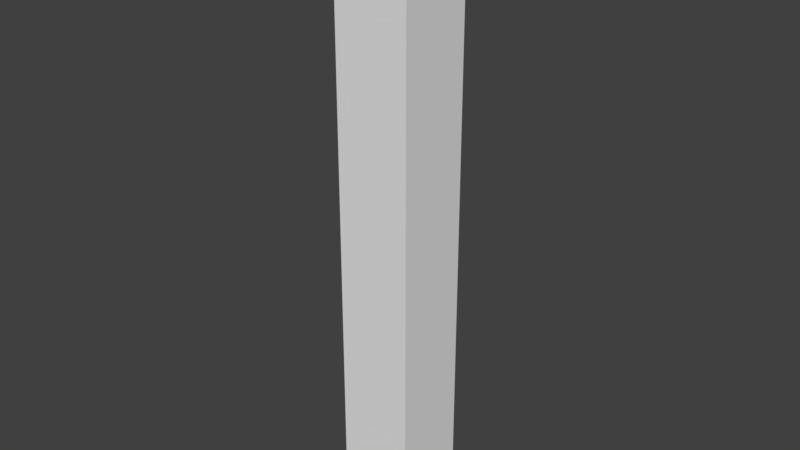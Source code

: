 # Source: wz_prop_compound_wall_4m_a_single.blend  (saved by Blender 2.79.0; exported with 4.5.12 LTS)
import bpy
from mathutils import Matrix  # noqa: F401  (used for matrix-valued properties, if any)

bpy.ops.wm.read_factory_settings(use_empty=True)
scene = bpy.context.scene
scene.name = 'Scene'

# ---- collections
col_collection_1 = bpy.data.collections.new('Collection 1'); scene.collection.children.link(col_collection_1)

# ---- materials (node trees are filled in below, after node groups)
mat_mtl_fence = bpy.data.materials.new('mtl_fence')
mat_mtl_fence.alpha_threshold = 0.0
mat_mtl_fence.use_transparent_shadow = False
mat_mtl_fence.roughness = 0.5

# ---- material node trees

# ---- world
world_world = bpy.data.worlds.new('World'); scene.world = world_world
world_world.color = (0.05088, 0.05088, 0.05088)
world_world.use_sun_shadow = False
world_world.sun_shadow_jitter_overblur = 0.0
world_world.cycles.sampling_method = 'MANUAL'

# ---- meshes
me_co_culling = bpy.data.meshes.new('co_culling')
me_co_culling.from_pydata([(0.0, 0.0, 0.0), (0.0, 0.0, 0.0), (0.0, 0.0, 0.0), (0.0, 0.0, 0.0), (0.0, 0.0, 0.0), (0.0, 0.0, 0.0), (0.0, 0.0, 0.0), (0.0, 0.0, 0.0)], [], [(0, 1, 3, 2), (2, 3, 7, 6), (6, 7, 5, 4), (4, 5, 1, 0), (2, 6, 4, 0), (7, 3, 1, 5)])
me_co_culling.use_remesh_preserve_volume = False
me_co_culling.use_remesh_preserve_attributes = False
me_co_culling.use_mirror_vertex_groups = False
me_co_culling.update()
me_g_wall = bpy.data.meshes.new('g_wall')
me_g_wall.from_pydata([(-0.2, -0.2, -0.2), (-0.2, -0.2, 3.0), (-0.2, 0.2, -0.2), (-0.2, 0.2, 3.0), (0.2, -0.2, -0.2), (0.2, -0.2, 3.0), (0.2, 0.2, -0.2), (0.2, 0.2, 3.0), (-0.2, 0.2, -0.2), (-0.2, -0.2, -0.2), (-0.2, -0.2, 3.0), (-0.2, -0.2, 3.0), (-0.2, 0.2, 3.0), (-0.2, 0.2, 3.0), (0.2, 0.2, -0.2), (0.2, 0.2, 3.0), (0.2, 0.2, 3.0), (0.2, -0.2, -0.2), (0.2, -0.2, 3.0), (0.2, -0.2, 3.0)], [], [(9, 10, 12, 8), (2, 13, 15, 14), (6, 16, 18, 17), (4, 19, 11, 0), (7, 3, 1, 5)])
_uv = me_g_wall.uv_layers.new(name='UVMap')
_uv.uv.foreach_set('vector', [1.0, 0.0, 1.0, 1.0, 0.8643, 1.0, 0.8643, 0.0, 1.0, 0.0, 1.0, 1.0, 0.8643, 1.0, 0.8643, 0.0, 1.0, 0.0, 1.0, 1.0, 0.8643, 1.0, 0.8643, 0.0, 1.0, 0.0, 1.0, 1.0, 0.8643, 1.0, 0.8643, 0.0, 1.0, 1.0, 0.8643, 1.0, 0.8643, 0.8643, 1.0, 0.8643])
me_g_wall.materials.append(mat_mtl_fence)
me_g_wall.use_remesh_preserve_volume = False
me_g_wall.use_remesh_preserve_attributes = False
me_g_wall.use_mirror_vertex_groups = False
me_g_wall.update()

# ---- objects
ob_co_culling = bpy.data.objects.new('co_culling', me_co_culling)
ob_g_wall = bpy.data.objects.new('g_wall', me_g_wall)

# ---- transforms, parenting, visibility, modifiers, constraints
ob_co_culling.location = (0.0, 0.0, 0.0)
ob_co_culling.lineart.crease_threshold = 0.0
ob_g_wall.location = (0.0, 0.0, 0.0)
ob_g_wall.lineart.crease_threshold = 0.0

# ---- collection membership
col_collection_1.objects.link(ob_co_culling)
col_collection_1.objects.link(ob_g_wall)

# ---- scene / render settings (as saved in the file)
scene.frame_start = 1; scene.frame_end = 250; scene.frame_set(1)
scene.render.engine = 'BLENDER_EEVEE_NEXT'
scene.render.resolution_percentage = 50
scene.render.dither_intensity = 0.0
scene.cycles.use_denoising = False
scene.cycles.samples = 128
scene.cycles.sampling_pattern = 'TABULATED_SOBOL'
scene.cycles.use_adaptive_sampling = False
scene.cycles.use_light_tree = False
scene.cycles.blur_glossy = 0.0
scene.cycles.sample_clamp_indirect = 0.0
scene.view_settings.view_transform = 'Standard'
bpy.context.view_layer.update()

# ---- added for rendering (the .blend has no active camera and no usable light): camera, sun
cam_auto = bpy.data.cameras.new('AutoCamera')
cam_auto.lens = 50.0
cam_auto.sensor_width = 36.0
cam_auto.clip_end = 1000.0
ob_auto_camera = bpy.data.objects.new('AutoCamera', cam_auto)
scene.collection.objects.link(ob_auto_camera)
ob_auto_camera.location = (3.00662, -3.60795, 3.8053)
ob_auto_camera.rotation_euler = (1.09748, -7.21219e-08, 0.694738)
scene.camera = ob_auto_camera
light_auto_sun = bpy.data.lights.new('AutoSun', 'SUN')
light_auto_sun.energy = 3.0
light_auto_sun.angle = 0.0523599
ob_auto_sun = bpy.data.objects.new('AutoSun', light_auto_sun)
scene.collection.objects.link(ob_auto_sun)
ob_auto_sun.rotation_euler = (0.872665, 0.174533, 0.523599)
bpy.context.view_layer.update()

